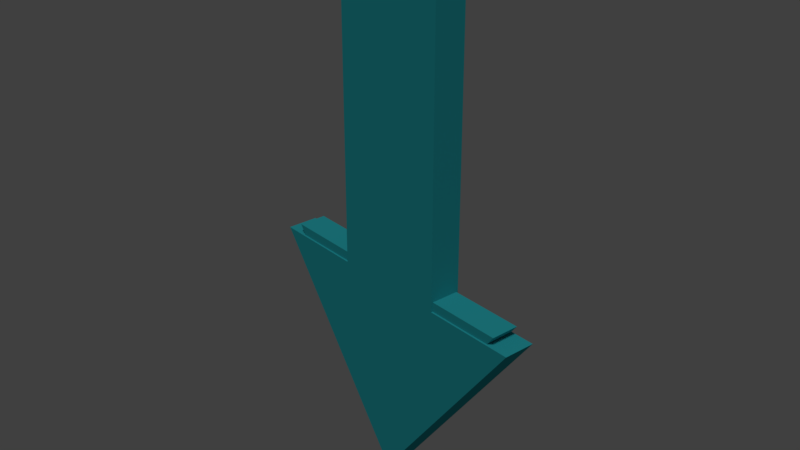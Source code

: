 # Source: a-artikel1.blend  (saved by Blender 2.78.0; exported with 4.5.12 LTS)
import bpy
from mathutils import Matrix  # noqa: F401  (used for matrix-valued properties, if any)

bpy.ops.wm.read_factory_settings(use_empty=True)
scene = bpy.context.scene
scene.name = 'Scene'

# ---- collections
col_collection_1 = bpy.data.collections.new('Collection 1'); scene.collection.children.link(col_collection_1)

# ---- materials (node trees are filled in below, after node groups)
mat_material_001 = bpy.data.materials.new('Material.001')
mat_material_001.alpha_threshold = 0.0
mat_material_001.use_transparent_shadow = False
mat_material_001.diffuse_color = (0.02732, 0.4233, 0.4735, 1.0)
mat_material_001.roughness = 0.5
mat_material_001.specular_intensity = 0.06098

# ---- material node trees

# ---- world
world_world = bpy.data.worlds.new('World'); scene.world = world_world
world_world.color = (0.05088, 0.05088, 0.05088)
world_world.use_sun_shadow = False
world_world.sun_shadow_jitter_overblur = 0.0
world_world.cycles.sampling_method = 'MANUAL'

# ---- lights
light_lamp = bpy.data.lights.new('Lamp', 'SUN')
light_lamp.transmission_factor = 0.0
light_lamp.cutoff_distance = 30.0
light_lamp.angle = 0.1993
light_lamp.energy = 1.0
light_lamp.shadow_buffer_clip_start = 1.001
light_lamp.shadow_soft_size = 0.1
light_lamp.shadow_cascade_max_distance = 1000.0

# ---- meshes
me_cube_021 = bpy.data.meshes.new('Cube.021')
me_cube_021.from_pydata([(0.9227, 0.248, -0.4921), (0.9227, 0.4748, 0.2898), (0.9227, 1.0, -0.4921), (0.9227, 0.7682, 0.2898), (1.0, 0.248, -0.4921), (1.0, 0.4748, 0.2898), (1.0, 1.0, -0.4921), (1.0, 0.7682, 0.2898), (0.9227, 0.4748, -0.4924), (0.9227, 0.7682, -0.4924), (1.0, 0.7682, -0.4924), (1.0, 0.4748, -0.4924), (0.9227, 0.624, -1.0), (0.9227, 0.624, 0.2898), (1.0, 0.624, -1.0), (1.0, 0.624, 0.2898), (1.0, 0.624, -0.4924), (0.9227, 0.624, -0.4924), (0.9178, 0.6242, -1.091), (0.9178, 0.2, -0.5183), (0.9178, 0.4558, -0.5186), (0.9178, 0.4558, 0.3638), (0.9178, 0.6242, 0.3638), (0.9178, 0.7868, 0.3638), (0.9178, 0.7868, -0.5186), (0.9178, 1.048, -0.5183), (1.005, 1.048, -0.5183), (1.005, 0.7868, 0.3638), (1.005, 0.7868, -0.5186), (1.005, 0.6242, -1.091), (1.005, 0.6242, 0.3638), (1.005, 0.4558, 0.3638), (1.005, 0.4558, -0.5186), (1.005, 0.2, -0.5183), (1.005, 0.6242, -0.5186), (0.9178, 0.6242, -0.5186)], [], [(17, 9, 3, 13), (9, 10, 7, 3), (16, 11, 5, 15), (11, 8, 1, 5), (12, 0, 4, 14), (15, 5, 1, 13), (4, 0, 8, 11), (14, 4, 11, 16), (2, 6, 10, 9), (12, 2, 9, 17), (0, 12, 17, 8), (6, 14, 16, 10), (7, 15, 13, 3), (2, 12, 14, 6), (10, 16, 15, 7), (8, 17, 13, 1), (35, 22, 23, 24), (24, 23, 27, 28), (34, 30, 31, 32), (32, 31, 21, 20), (18, 29, 33, 19), (30, 22, 21, 31), (33, 32, 20, 19), (29, 34, 32, 33), (25, 24, 28, 26), (18, 35, 24, 25), (19, 20, 35, 18), (26, 28, 34, 29), (27, 23, 22, 30), (25, 26, 29, 18), (28, 27, 30, 34), (20, 21, 22, 35)])
me_cube_021.materials.append(mat_material_001)
me_cube_021.use_remesh_preserve_volume = False
me_cube_021.use_remesh_preserve_attributes = False
me_cube_021.use_mirror_vertex_groups = False
me_cube_021.update()

# ---- objects
ob_lamp = bpy.data.objects.new('Lamp', light_lamp)
ob_a_artikel1 = bpy.data.objects.new('a-artikel1', me_cube_021)

# ---- transforms, parenting, visibility, modifiers, constraints
ob_lamp.location = (0.0, 0.0, 17.61)
ob_lamp.rotation_euler = (-0.2206, -0.4456, 2.59)
ob_lamp.lock_rotations_4d = False
ob_lamp.empty_display_type = 'ARROWS'
ob_lamp.color = (0.0, 0.0, 0.0, 0.0)
ob_lamp.lineart.crease_threshold = 0.0
ob_a_artikel1.location = (0.0, 0.0, 14.14)
ob_a_artikel1.rotation_euler = (0.0, 0.0, 1.396)
ob_a_artikel1.lineart.crease_threshold = 0.0

# ---- collection membership
col_collection_1.objects.link(ob_lamp)
col_collection_1.objects.link(ob_a_artikel1)

# ---- scene / render settings (as saved in the file)
scene.frame_start = 1; scene.frame_end = 250; scene.frame_set(1)
scene.render.engine = 'BLENDER_EEVEE_NEXT'
scene.render.resolution_percentage = 50
scene.render.dither_intensity = 0.0
scene.cycles.use_denoising = False
scene.cycles.samples = 128
scene.cycles.sampling_pattern = 'TABULATED_SOBOL'
scene.cycles.light_sampling_threshold = 0.0
scene.cycles.use_adaptive_sampling = False
scene.cycles.use_light_tree = False
scene.cycles.blur_glossy = 0.0
scene.cycles.sample_clamp_indirect = 0.0
scene.view_settings.view_transform = 'Standard'
bpy.context.view_layer.update()

# ---- added for rendering (the .blend has no active camera): camera
cam_auto = bpy.data.cameras.new('AutoCamera')
cam_auto.lens = 50.0
cam_auto.sensor_width = 36.0
cam_auto.clip_end = 1000.0
ob_auto_camera = bpy.data.objects.new('AutoCamera', cam_auto)
scene.collection.objects.link(ob_auto_camera)
ob_auto_camera.location = (1.12647, -0.833913, 15.0387)
ob_auto_camera.rotation_euler = (1.09748, -7.21219e-08, 0.694738)
scene.camera = ob_auto_camera
bpy.context.view_layer.update()
